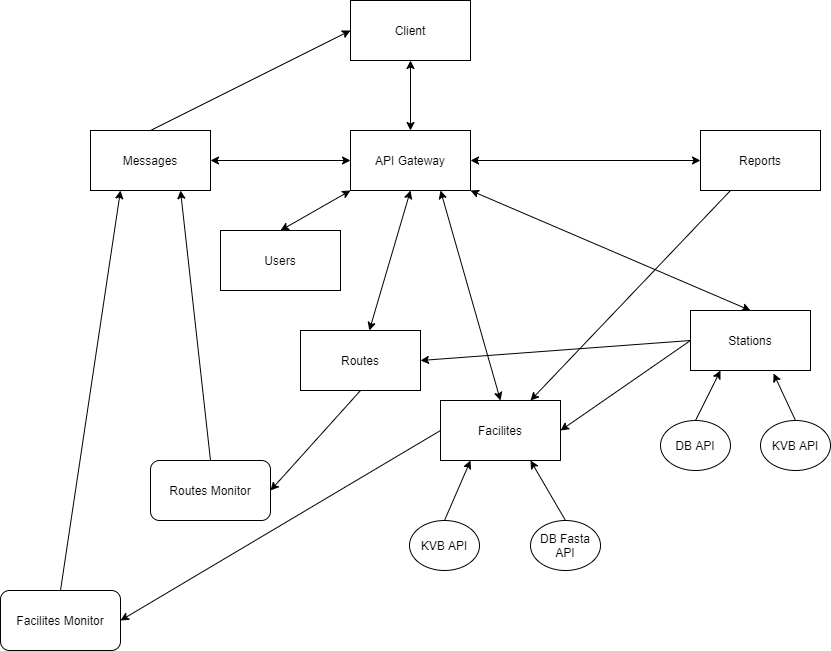

The diagram above was exported from draw.io. Its source (the exported page's mxGraphModel, read from the mxfile embedded in the PNG):
<mxGraphModel dx="2249" dy="747" grid="1" gridSize="10" guides="1" tooltips="1" connect="1" arrows="1" fold="1" page="1" pageScale="1" pageWidth="827" pageHeight="1169" math="0" shadow="0">
  <root>
    <mxCell id="0" />
    <mxCell id="1" parent="0" />
    <mxCell id="S2TWixFGeQC9o8-57MgQ-1" value="Client" style="rounded=0;whiteSpace=wrap;html=1;" parent="1" vertex="1">
      <mxGeometry x="320" y="140" width="120" height="60" as="geometry" />
    </mxCell>
    <mxCell id="S2TWixFGeQC9o8-57MgQ-2" value="API Gateway" style="rounded=0;whiteSpace=wrap;html=1;" parent="1" vertex="1">
      <mxGeometry x="320" y="270" width="120" height="60" as="geometry" />
    </mxCell>
    <mxCell id="S2TWixFGeQC9o8-57MgQ-18" value="" style="endArrow=classic;startArrow=classic;html=1;exitX=0.5;exitY=0;exitDx=0;exitDy=0;entryX=0.5;entryY=1;entryDx=0;entryDy=0;" parent="1" source="S2TWixFGeQC9o8-57MgQ-2" target="S2TWixFGeQC9o8-57MgQ-1" edge="1">
      <mxGeometry width="50" height="50" relative="1" as="geometry">
        <mxPoint x="470" y="240" as="sourcePoint" />
        <mxPoint x="520" y="190" as="targetPoint" />
      </mxGeometry>
    </mxCell>
    <mxCell id="QN-Ls4VKV5wB77zAE6pz-1" value="Users" style="rounded=0;whiteSpace=wrap;html=1;" vertex="1" parent="1">
      <mxGeometry x="190" y="370" width="120" height="60" as="geometry" />
    </mxCell>
    <mxCell id="QN-Ls4VKV5wB77zAE6pz-2" value="Routes" style="rounded=0;whiteSpace=wrap;html=1;" vertex="1" parent="1">
      <mxGeometry x="270" y="470" width="120" height="60" as="geometry" />
    </mxCell>
    <mxCell id="QN-Ls4VKV5wB77zAE6pz-3" value="Stations" style="rounded=0;whiteSpace=wrap;html=1;" vertex="1" parent="1">
      <mxGeometry x="660" y="450" width="120" height="60" as="geometry" />
    </mxCell>
    <mxCell id="QN-Ls4VKV5wB77zAE6pz-4" value="Reports" style="rounded=0;whiteSpace=wrap;html=1;" vertex="1" parent="1">
      <mxGeometry x="670" y="270" width="120" height="60" as="geometry" />
    </mxCell>
    <mxCell id="QN-Ls4VKV5wB77zAE6pz-5" value="Messages" style="rounded=0;whiteSpace=wrap;html=1;" vertex="1" parent="1">
      <mxGeometry x="60" y="270" width="120" height="60" as="geometry" />
    </mxCell>
    <mxCell id="QN-Ls4VKV5wB77zAE6pz-7" value="" style="endArrow=classic;startArrow=classic;html=1;entryX=1;entryY=0.5;entryDx=0;entryDy=0;exitX=0;exitY=0.5;exitDx=0;exitDy=0;" edge="1" parent="1" source="QN-Ls4VKV5wB77zAE6pz-4" target="S2TWixFGeQC9o8-57MgQ-2">
      <mxGeometry width="50" height="50" relative="1" as="geometry">
        <mxPoint x="670" y="350" as="sourcePoint" />
        <mxPoint x="440" y="390" as="targetPoint" />
      </mxGeometry>
    </mxCell>
    <mxCell id="QN-Ls4VKV5wB77zAE6pz-8" value="" style="endArrow=classic;startArrow=classic;html=1;entryX=1;entryY=1;entryDx=0;entryDy=0;exitX=0.5;exitY=0;exitDx=0;exitDy=0;" edge="1" parent="1" source="QN-Ls4VKV5wB77zAE6pz-3" target="S2TWixFGeQC9o8-57MgQ-2">
      <mxGeometry width="50" height="50" relative="1" as="geometry">
        <mxPoint x="620" y="420" as="sourcePoint" />
        <mxPoint x="440" y="390" as="targetPoint" />
      </mxGeometry>
    </mxCell>
    <mxCell id="QN-Ls4VKV5wB77zAE6pz-9" value="" style="endArrow=classic;startArrow=classic;html=1;entryX=0.5;entryY=1;entryDx=0;entryDy=0;" edge="1" parent="1" source="QN-Ls4VKV5wB77zAE6pz-2" target="S2TWixFGeQC9o8-57MgQ-2">
      <mxGeometry width="50" height="50" relative="1" as="geometry">
        <mxPoint x="390" y="440" as="sourcePoint" />
        <mxPoint x="440" y="390" as="targetPoint" />
      </mxGeometry>
    </mxCell>
    <mxCell id="QN-Ls4VKV5wB77zAE6pz-10" value="" style="endArrow=classic;startArrow=classic;html=1;exitX=0.5;exitY=0;exitDx=0;exitDy=0;entryX=0;entryY=1;entryDx=0;entryDy=0;" edge="1" parent="1" source="QN-Ls4VKV5wB77zAE6pz-1" target="S2TWixFGeQC9o8-57MgQ-2">
      <mxGeometry width="50" height="50" relative="1" as="geometry">
        <mxPoint x="390" y="440" as="sourcePoint" />
        <mxPoint x="440" y="390" as="targetPoint" />
      </mxGeometry>
    </mxCell>
    <mxCell id="QN-Ls4VKV5wB77zAE6pz-12" value="" style="endArrow=classic;startArrow=classic;html=1;exitX=1;exitY=0.5;exitDx=0;exitDy=0;entryX=0;entryY=0.5;entryDx=0;entryDy=0;" edge="1" parent="1" source="QN-Ls4VKV5wB77zAE6pz-5" target="S2TWixFGeQC9o8-57MgQ-2">
      <mxGeometry width="50" height="50" relative="1" as="geometry">
        <mxPoint x="390" y="440" as="sourcePoint" />
        <mxPoint x="440" y="390" as="targetPoint" />
      </mxGeometry>
    </mxCell>
    <mxCell id="QN-Ls4VKV5wB77zAE6pz-13" value="DB API" style="ellipse;whiteSpace=wrap;html=1;" vertex="1" parent="1">
      <mxGeometry x="630" y="560" width="70" height="50" as="geometry" />
    </mxCell>
    <mxCell id="QN-Ls4VKV5wB77zAE6pz-14" value="KVB API" style="ellipse;whiteSpace=wrap;html=1;" vertex="1" parent="1">
      <mxGeometry x="730" y="560" width="70" height="50" as="geometry" />
    </mxCell>
    <mxCell id="QN-Ls4VKV5wB77zAE6pz-15" value="Facilites" style="rounded=0;whiteSpace=wrap;html=1;" vertex="1" parent="1">
      <mxGeometry x="410" y="540" width="120" height="60" as="geometry" />
    </mxCell>
    <mxCell id="QN-Ls4VKV5wB77zAE6pz-16" value="" style="endArrow=classic;startArrow=classic;html=1;entryX=0.75;entryY=1;entryDx=0;entryDy=0;exitX=0.5;exitY=0;exitDx=0;exitDy=0;" edge="1" parent="1" source="QN-Ls4VKV5wB77zAE6pz-15" target="S2TWixFGeQC9o8-57MgQ-2">
      <mxGeometry width="50" height="50" relative="1" as="geometry">
        <mxPoint x="470" y="460" as="sourcePoint" />
        <mxPoint x="390" y="340" as="targetPoint" />
      </mxGeometry>
    </mxCell>
    <mxCell id="QN-Ls4VKV5wB77zAE6pz-18" value="KVB API" style="ellipse;whiteSpace=wrap;html=1;" vertex="1" parent="1">
      <mxGeometry x="379" y="660" width="70" height="50" as="geometry" />
    </mxCell>
    <mxCell id="QN-Ls4VKV5wB77zAE6pz-19" value="DB Fasta API" style="ellipse;whiteSpace=wrap;html=1;" vertex="1" parent="1">
      <mxGeometry x="500" y="660" width="70" height="50" as="geometry" />
    </mxCell>
    <mxCell id="QN-Ls4VKV5wB77zAE6pz-21" value="" style="endArrow=classic;html=1;exitX=0.5;exitY=0;exitDx=0;exitDy=0;entryX=0.25;entryY=1;entryDx=0;entryDy=0;" edge="1" parent="1" source="QN-Ls4VKV5wB77zAE6pz-18" target="QN-Ls4VKV5wB77zAE6pz-15">
      <mxGeometry width="50" height="50" relative="1" as="geometry">
        <mxPoint x="390" y="530" as="sourcePoint" />
        <mxPoint x="440" y="480" as="targetPoint" />
      </mxGeometry>
    </mxCell>
    <mxCell id="QN-Ls4VKV5wB77zAE6pz-22" value="" style="endArrow=classic;html=1;exitX=0.5;exitY=0;exitDx=0;exitDy=0;entryX=0.75;entryY=1;entryDx=0;entryDy=0;" edge="1" parent="1" source="QN-Ls4VKV5wB77zAE6pz-19" target="QN-Ls4VKV5wB77zAE6pz-15">
      <mxGeometry width="50" height="50" relative="1" as="geometry">
        <mxPoint x="390" y="530" as="sourcePoint" />
        <mxPoint x="440" y="480" as="targetPoint" />
      </mxGeometry>
    </mxCell>
    <mxCell id="QN-Ls4VKV5wB77zAE6pz-23" value="" style="endArrow=classic;html=1;exitX=0.5;exitY=0;exitDx=0;exitDy=0;entryX=0.25;entryY=1;entryDx=0;entryDy=0;" edge="1" parent="1" source="QN-Ls4VKV5wB77zAE6pz-13" target="QN-Ls4VKV5wB77zAE6pz-3">
      <mxGeometry width="50" height="50" relative="1" as="geometry">
        <mxPoint x="390" y="530" as="sourcePoint" />
        <mxPoint x="440" y="480" as="targetPoint" />
      </mxGeometry>
    </mxCell>
    <mxCell id="QN-Ls4VKV5wB77zAE6pz-24" value="" style="endArrow=classic;html=1;exitX=0.5;exitY=0;exitDx=0;exitDy=0;entryX=0.692;entryY=1.05;entryDx=0;entryDy=0;entryPerimeter=0;" edge="1" parent="1" source="QN-Ls4VKV5wB77zAE6pz-14" target="QN-Ls4VKV5wB77zAE6pz-3">
      <mxGeometry width="50" height="50" relative="1" as="geometry">
        <mxPoint x="390" y="530" as="sourcePoint" />
        <mxPoint x="440" y="480" as="targetPoint" />
      </mxGeometry>
    </mxCell>
    <mxCell id="QN-Ls4VKV5wB77zAE6pz-25" value="" style="endArrow=classic;html=1;exitX=0;exitY=0.5;exitDx=0;exitDy=0;entryX=1;entryY=0.5;entryDx=0;entryDy=0;" edge="1" parent="1" source="QN-Ls4VKV5wB77zAE6pz-3" target="QN-Ls4VKV5wB77zAE6pz-15">
      <mxGeometry width="50" height="50" relative="1" as="geometry">
        <mxPoint x="390" y="530" as="sourcePoint" />
        <mxPoint x="440" y="480" as="targetPoint" />
      </mxGeometry>
    </mxCell>
    <mxCell id="QN-Ls4VKV5wB77zAE6pz-26" value="" style="endArrow=classic;html=1;exitX=0;exitY=0.5;exitDx=0;exitDy=0;entryX=1;entryY=0.5;entryDx=0;entryDy=0;" edge="1" parent="1" source="QN-Ls4VKV5wB77zAE6pz-3" target="QN-Ls4VKV5wB77zAE6pz-2">
      <mxGeometry width="50" height="50" relative="1" as="geometry">
        <mxPoint x="390" y="530" as="sourcePoint" />
        <mxPoint x="440" y="480" as="targetPoint" />
      </mxGeometry>
    </mxCell>
    <mxCell id="QN-Ls4VKV5wB77zAE6pz-27" value="Routes Monitor" style="rounded=1;whiteSpace=wrap;html=1;" vertex="1" parent="1">
      <mxGeometry x="120" y="600" width="120" height="60" as="geometry" />
    </mxCell>
    <mxCell id="QN-Ls4VKV5wB77zAE6pz-29" value="Facilites Monitor" style="rounded=1;whiteSpace=wrap;html=1;" vertex="1" parent="1">
      <mxGeometry x="-30" y="730" width="120" height="60" as="geometry" />
    </mxCell>
    <mxCell id="QN-Ls4VKV5wB77zAE6pz-30" value="" style="endArrow=classic;html=1;exitX=0;exitY=0.5;exitDx=0;exitDy=0;entryX=1;entryY=0.5;entryDx=0;entryDy=0;" edge="1" parent="1" source="QN-Ls4VKV5wB77zAE6pz-15" target="QN-Ls4VKV5wB77zAE6pz-29">
      <mxGeometry width="50" height="50" relative="1" as="geometry">
        <mxPoint x="390" y="430" as="sourcePoint" />
        <mxPoint x="440" y="380" as="targetPoint" />
      </mxGeometry>
    </mxCell>
    <mxCell id="QN-Ls4VKV5wB77zAE6pz-31" value="" style="endArrow=classic;html=1;exitX=0.5;exitY=1;exitDx=0;exitDy=0;entryX=1;entryY=0.5;entryDx=0;entryDy=0;" edge="1" parent="1" source="QN-Ls4VKV5wB77zAE6pz-2" target="QN-Ls4VKV5wB77zAE6pz-27">
      <mxGeometry width="50" height="50" relative="1" as="geometry">
        <mxPoint x="420" y="580" as="sourcePoint" />
        <mxPoint x="240" y="660" as="targetPoint" />
      </mxGeometry>
    </mxCell>
    <mxCell id="QN-Ls4VKV5wB77zAE6pz-32" value="" style="endArrow=classic;html=1;exitX=0.5;exitY=0;exitDx=0;exitDy=0;entryX=0.75;entryY=1;entryDx=0;entryDy=0;" edge="1" parent="1" source="QN-Ls4VKV5wB77zAE6pz-27" target="QN-Ls4VKV5wB77zAE6pz-5">
      <mxGeometry width="50" height="50" relative="1" as="geometry">
        <mxPoint x="390" y="430" as="sourcePoint" />
        <mxPoint x="440" y="380" as="targetPoint" />
      </mxGeometry>
    </mxCell>
    <mxCell id="QN-Ls4VKV5wB77zAE6pz-33" value="" style="endArrow=classic;html=1;exitX=0.5;exitY=0;exitDx=0;exitDy=0;entryX=0.25;entryY=1;entryDx=0;entryDy=0;" edge="1" parent="1" source="QN-Ls4VKV5wB77zAE6pz-29" target="QN-Ls4VKV5wB77zAE6pz-5">
      <mxGeometry width="50" height="50" relative="1" as="geometry">
        <mxPoint x="390" y="430" as="sourcePoint" />
        <mxPoint x="60" y="320" as="targetPoint" />
      </mxGeometry>
    </mxCell>
    <mxCell id="QN-Ls4VKV5wB77zAE6pz-34" value="" style="endArrow=classic;html=1;exitX=0.5;exitY=0;exitDx=0;exitDy=0;entryX=0;entryY=0.5;entryDx=0;entryDy=0;" edge="1" parent="1" source="QN-Ls4VKV5wB77zAE6pz-5" target="S2TWixFGeQC9o8-57MgQ-1">
      <mxGeometry width="50" height="50" relative="1" as="geometry">
        <mxPoint x="390" y="430" as="sourcePoint" />
        <mxPoint x="440" y="380" as="targetPoint" />
      </mxGeometry>
    </mxCell>
    <mxCell id="QN-Ls4VKV5wB77zAE6pz-35" value="" style="endArrow=classic;html=1;exitX=0.25;exitY=1;exitDx=0;exitDy=0;entryX=0.75;entryY=0;entryDx=0;entryDy=0;" edge="1" parent="1" source="QN-Ls4VKV5wB77zAE6pz-4" target="QN-Ls4VKV5wB77zAE6pz-15">
      <mxGeometry width="50" height="50" relative="1" as="geometry">
        <mxPoint x="390" y="430" as="sourcePoint" />
        <mxPoint x="440" y="380" as="targetPoint" />
      </mxGeometry>
    </mxCell>
  </root>
</mxGraphModel>